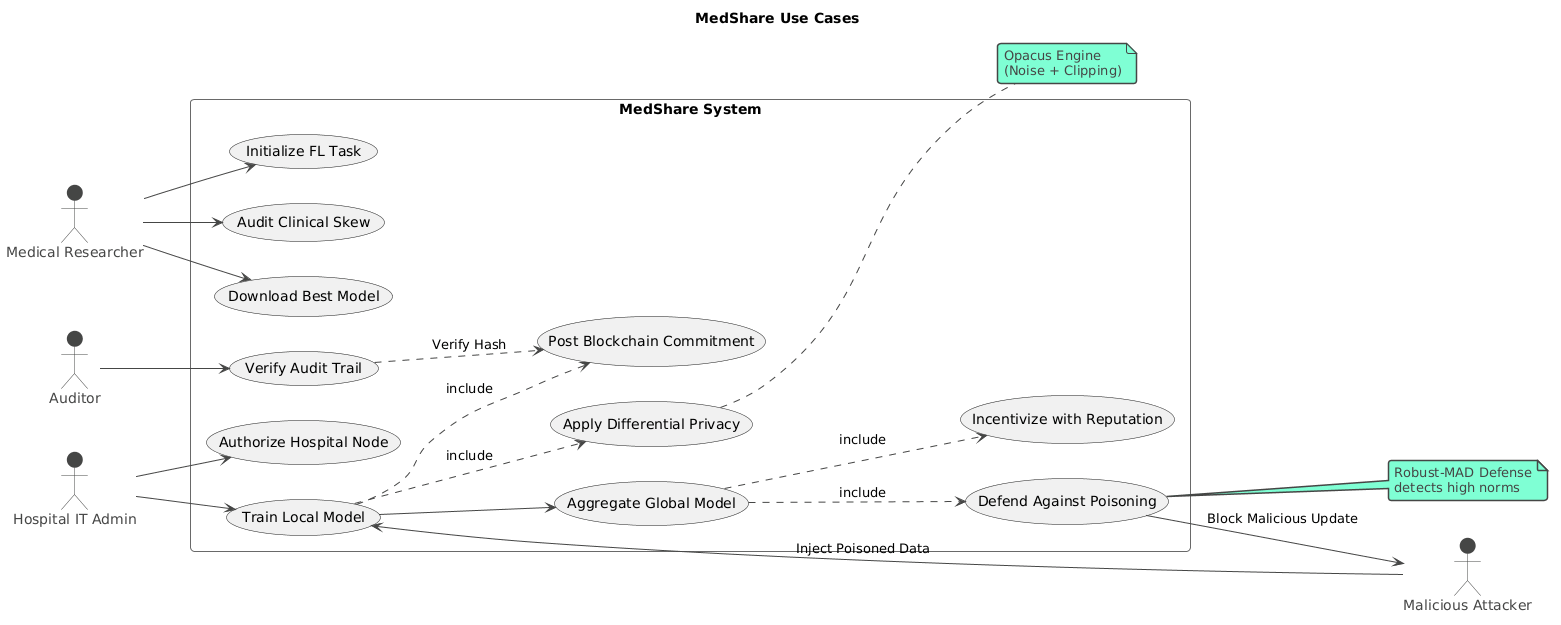

The diagram above was rendered by PlantUML. Its source (embedded in the PNG):
@startuml
!theme vibrant
title MedShare Use Cases

left to right direction
actor "Medical Researcher" as RESEARCHER
actor "Hospital IT Admin" as ADMIN
actor "Malicious Attacker" as ATTACKER
actor "Auditor" as AUDITOR

rectangle "MedShare System" {
    usecase "Initialize FL Task" as U1
    usecase "Authorize Hospital Node" as U2
    usecase "Train Local Model" as U3
    usecase "Apply Differential Privacy" as U4
    usecase "Post Blockchain Commitment" as U5
    usecase "Aggregate Global Model" as U6
    usecase "Defend Against Poisoning" as U7
    usecase "Verify Audit Trail" as U8
    usecase "Audit Clinical Skew" as U10
    usecase "Incentivize with Reputation" as U11
    usecase "Download Best Model" as U9
}

RESEARCHER --> U1
RESEARCHER --> U10
RESEARCHER --> U9
ADMIN --> U2
ADMIN --> U3
U3 ..> U4 : "include"
U3 ..> U5 : "include"

' System automatically handles aggregation
U3 --> U6
U6 ..> U7 : "include"
U6 ..> U11 : "include"

ATTACKER --> U3 : "Inject Poisoned Data"
U7 --> ATTACKER : "Block Malicious Update"

AUDITOR --> U8
U8 ..> U5 : "Verify Hash"

note right of U4
  Opacus Engine
  (Noise + Clipping)
end note

note right of U7
  Robust-MAD Defense
  detects high norms
end note
@enduml